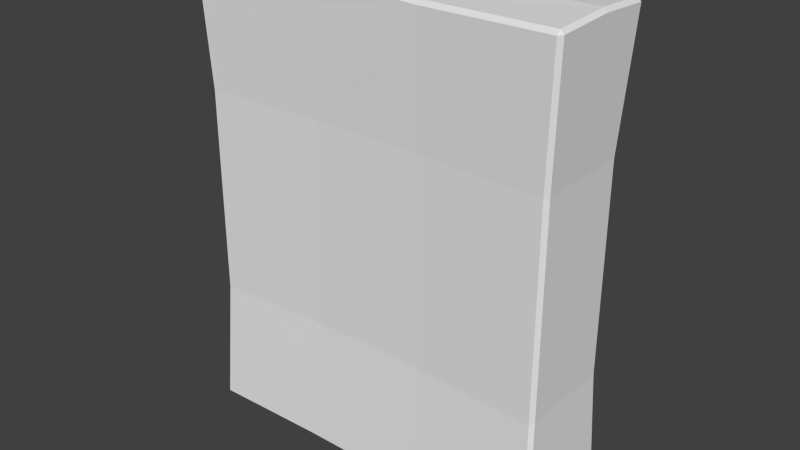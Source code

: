 # Source: LargeBox.blend  (saved by Blender 2.69.0; exported with 4.5.12 LTS)
import bpy
from mathutils import Matrix  # noqa: F401  (used for matrix-valued properties, if any)

bpy.ops.wm.read_factory_settings(use_empty=True)
scene = bpy.context.scene
scene.name = 'Scene'

# ---- collections
col_collection_1 = bpy.data.collections.new('Collection 1'); scene.collection.children.link(col_collection_1)

# ---- materials (node trees are filled in below, after node groups)
mat_gear_boxedcrackers_mat = bpy.data.materials.new('GEAR_BoxedCrackers_Mat')
mat_gear_boxedcrackers_mat.alpha_threshold = 0.0
mat_gear_boxedcrackers_mat.use_transparent_shadow = False
mat_gear_boxedcrackers_mat.roughness = 0.5
mat_gear_boxedcrackers_mat.line_color = (0.0, 0.0, 0.0, 1.0)

# ---- material node trees

# ---- world
world_world = bpy.data.worlds.new('World'); scene.world = world_world
world_world.color = (0.05088, 0.05088, 0.05088)
world_world.use_sun_shadow = False
world_world.sun_shadow_jitter_overblur = 0.0
world_world.cycles.sampling_method = 'MANUAL'
world_world.cycles.sample_map_resolution = 256

# ---- meshes
me_obj_boxedcrackers_lod0 = bpy.data.meshes.new('OBJ_BoxedCrackers_LOD0')
me_obj_boxedcrackers_lod0.from_pydata([(0.0449, 0.09856, -0.0346), (0.04209, 0.2516, -0.0346), (-0.03954, 0.2516, -0.0346), (-0.04235, 0.09856, -0.0346), (-0.1336, 0.2508, -0.03705), (-0.1374, 0.3448, -0.04399), (-0.1402, 0.3452, -0.04134), (-0.1364, 0.2518, -0.03441), (-0.1338, 0.09553, -0.03705), (-0.1364, 0.09857, -0.03441), (-0.04065, 0.3463, -0.0414), (-0.04268, 0.3495, -0.03914), (-0.1376, 0.3479, -0.04133), (0.04519, 0.3463, -0.03914), (0.04327, 0.3431, -0.0414), (-0.05112, 0.002726, -0.03803), (-0.1375, 0.002726, -0.04052), (-0.1364, 0.09857, -0.03441), (-0.1402, 0.002756, -0.03796), (-0.04067, 0.3524, -0.004759), (-0.1376, 0.3499, -0.005095), (-0.1376, 0.3479, -0.04133), (-0.1402, 0.3472, -0.005067), (-0.1402, 0.3452, -0.04134), (-0.04131, 0.3494, 0.03541), (-0.1376, 0.3478, 0.03763), (0.0433, 0.3492, -0.004759), (0.04386, 0.3462, 0.03541), (0.04327, 0.3431, 0.0377), (-0.04065, 0.3463, 0.0377), (-0.1376, 0.3478, 0.03763), (-0.1374, 0.3448, 0.04029), (0.1374, 0.3448, 0.04029), (0.1376, 0.3478, 0.03762), (-0.1336, 0.2508, 0.03695), (-0.1364, 0.2517, 0.03431), (-0.1402, 0.3451, 0.03764), (-0.1364, 0.09857, 0.03431), (-0.1338, 0.09553, 0.03695), (-0.1402, 0.002756, 0.03999), (-0.1375, 0.002726, 0.04255), (-0.03954, 0.2516, 0.0345), (-0.04235, 0.09856, 0.0345), (0.04209, 0.2516, 0.0345), (0.0449, 0.09856, 0.0345), (-0.05112, 0.002726, 0.04006), (0.04487, 0.002726, 0.04006), (0.1337, 0.09636, 0.03695), (0.1375, 0.002726, 0.04257), (0.1336, 0.2507, 0.03695), (-0.1376, 0.3499, -0.005095), (-0.1376, 0.3478, 0.03763), (-0.1402, 0.3451, 0.03764), (-0.1402, 0.3472, -0.005067), (-0.1364, 0.2517, 0.03431), (-0.1364, 0.2516, 0.0004485), (-0.1364, 0.2518, -0.03441), (-0.1402, 0.3452, -0.04134), (-0.1364, 0.09857, -0.03441), (-0.1364, 0.09856, 0.0004485), (-0.1364, 0.09857, 0.03431), (-0.1402, 0.003161, 0.0004737), (-0.1402, 0.002756, -0.03796), (-0.1402, 0.002756, 0.03999), (-0.1376, 3.02e-05, -0.03784), (-0.05136, 0.0002768, -0.03536), (-0.1375, 0.002726, -0.04052), (0.04487, 0.002726, -0.03803), (0.04504, 0.000277, -0.03536), (0.1375, 0.002726, -0.04054), (0.1376, 3.019e-05, -0.03786), (-0.05132, 0.003745, 0.0004377), (-0.1376, 0.0005347, 0.0004711), (-0.1402, 0.002756, -0.03796), (-0.1402, 0.003161, 0.0004737), (-0.05136, 0.0002843, 0.0374), (-0.1376, 3.103e-05, 0.03987), (-0.1402, 0.003161, 0.0004737), (-0.1402, 0.002756, 0.03999), (-0.1375, 0.002726, 0.04255), (-0.05112, 0.002726, 0.04006), (0.04504, 0.0002845, 0.0374), (0.04487, 0.002726, 0.04006), (0.1376, 3.101e-05, 0.0399), (0.1375, 0.002726, 0.04257), (0.04462, 0.003745, 0.0004377), (0.1376, 0.0005217, 0.0004714), (0.1376, 0.3479, -0.04133), (0.04327, 0.3431, -0.0414), (0.1374, 0.3448, -0.04398), (0.1376, 0.3499, -0.005095), (0.1336, 0.2507, -0.03705), (0.1337, 0.09636, -0.03705), (0.1402, 0.002756, -0.03796), (0.1364, 0.09857, -0.03441), (0.1402, 0.003161, 0.0004737), (0.1376, 3.019e-05, -0.03786), (0.1376, 0.0005217, 0.0004714), (0.1402, 0.002756, 0.03999), (0.1376, 3.101e-05, 0.0399), (0.1364, 0.09857, 0.03431), (0.1375, 0.002726, 0.04257), (0.1337, 0.09636, 0.03695), (0.1364, 0.09856, 0.0004485), (0.1364, 0.2516, 0.0004485), (0.1364, 0.2517, 0.03431), (0.1337, 0.09636, 0.03695), (0.1336, 0.2507, 0.03695), (0.1402, 0.3472, -0.005067), (0.1402, 0.3452, -0.04134), (0.1376, 0.3499, -0.005095), (0.1376, 0.3479, -0.04133), (0.1376, 0.3478, 0.03762), (0.1402, 0.3451, 0.03764), (0.1336, 0.2507, 0.03695), (0.1374, 0.3448, 0.04029), (0.1364, 0.2518, -0.03441), (0.1336, 0.2507, -0.03705), (0.1337, 0.09636, -0.03705)], [], [(0, 2, 1), (0, 3, 2), (3, 4, 2), (2, 4, 5), (6, 5, 4), (6, 4, 7), (7, 4, 8), (3, 8, 4), (7, 8, 9), (2, 5, 10), (1, 2, 10), (5, 11, 10), (5, 12, 11), (6, 12, 5), (10, 11, 13), (10, 13, 14), (15, 8, 3), (15, 16, 8), (16, 17, 8), (16, 18, 17), (13, 11, 19), (11, 20, 19), (11, 21, 20), (21, 22, 20), (21, 23, 22), (24, 19, 20), (24, 20, 25), (13, 19, 26), (27, 19, 24), (27, 26, 19), (24, 28, 27), (24, 29, 28), (30, 29, 24), (30, 31, 29), (32, 27, 28), (32, 33, 27), (29, 31, 34), (31, 35, 34), (31, 36, 35), (30, 36, 31), (34, 35, 37), (34, 37, 38), (39, 38, 37), (39, 40, 38), (29, 34, 41), (41, 34, 38), (28, 29, 41), (41, 38, 42), (42, 38, 40), (43, 41, 42), (28, 41, 43), (43, 42, 44), (42, 40, 45), (44, 42, 45), (44, 45, 46), (47, 44, 46), (47, 46, 48), (49, 44, 47), (49, 43, 44), (49, 28, 43), (49, 32, 28), (50, 52, 51), (50, 53, 52), (53, 54, 52), (53, 55, 54), (56, 55, 53), (56, 53, 57), (58, 55, 56), (58, 59, 55), (54, 55, 59), (54, 59, 60), (58, 61, 59), (60, 59, 61), (58, 62, 61), (60, 61, 63), (64, 15, 65), (64, 66, 15), (65, 15, 67), (65, 67, 68), (69, 68, 67), (69, 70, 68), (71, 64, 65), (71, 72, 64), (73, 64, 72), (73, 66, 64), (73, 72, 74), (75, 72, 71), (75, 76, 72), (77, 72, 76), (77, 76, 78), (79, 76, 75), (79, 78, 76), (79, 75, 80), (80, 75, 81), (81, 75, 71), (80, 81, 82), (83, 82, 81), (83, 84, 82), (81, 71, 85), (85, 71, 65), (85, 65, 68), (86, 85, 68), (86, 81, 85), (86, 83, 81), (86, 68, 70), (87, 88, 13), (87, 89, 88), (90, 87, 13), (90, 13, 26), (91, 88, 89), (91, 1, 88), (1, 10, 88), (92, 1, 91), (1, 92, 0), (92, 67, 0), (67, 3, 0), (67, 15, 3), (92, 69, 67), (92, 93, 69), (92, 94, 93), (95, 93, 94), (95, 96, 93), (96, 69, 93), (95, 97, 96), (98, 97, 95), (98, 99, 97), (100, 98, 95), (100, 101, 98), (101, 99, 98), (100, 102, 101), (100, 95, 103), (95, 94, 103), (100, 103, 104), (100, 104, 105), (105, 106, 100), (105, 107, 106), (105, 104, 108), (104, 109, 108), (109, 110, 108), (109, 111, 110), (108, 110, 112), (108, 112, 113), (105, 108, 113), (113, 114, 105), (113, 115, 114), (112, 115, 113), (104, 116, 109), (103, 116, 104), (89, 109, 116), (89, 111, 109), (89, 116, 117), (117, 116, 94), (117, 94, 118), (103, 94, 116), (90, 27, 33), (90, 26, 27)])
_uv = me_obj_boxedcrackers_lod0.uv_layers.new(name='UVMap')
_uv.uv.foreach_set('vector', [0.3988, 0.1998, 0.5935, 0.3845, 0.4047, 0.3845, 0.3988, 0.1998, 0.5994, 0.1998, 0.5935, 0.3845, 0.5994, 0.1998, 0.8092, 0.3845, 0.5935, 0.3845, 0.5935, 0.3845, 0.8092, 0.3845, 0.8112, 0.4958, 0.8172, 0.4962, 0.8112, 0.4958, 0.8092, 0.3845, 0.8172, 0.4962, 0.8092, 0.3845, 0.8172, 0.3846, 0.8172, 0.3846, 0.8092, 0.3845, 0.8112, 0.195, 0.5994, 0.1998, 0.8112, 0.195, 0.8092, 0.3845, 0.8172, 0.3846, 0.8112, 0.195, 0.8171, 0.1984, 0.5935, 0.3845, 0.8112, 0.4958, 0.5935, 0.4958, 0.4047, 0.3845, 0.5935, 0.3845, 0.5935, 0.4958, 0.8112, 0.4958, 0.5976, 0.5027, 0.5935, 0.4958, 0.8112, 0.4958, 0.8111, 0.5027, 0.5976, 0.5027, 0.8172, 0.4962, 0.8111, 0.5027, 0.8112, 0.4958, 0.5935, 0.4958, 0.5976, 0.5027, 0.4005, 0.5028, 0.5935, 0.4958, 0.4005, 0.5028, 0.4048, 0.4958, 0.6177, 0.09356, 0.8112, 0.195, 0.5994, 0.1998, 0.6177, 0.09356, 0.8113, 0.09407, 0.8112, 0.195, 0.8113, 0.09407, 0.8171, 0.1983, 0.8112, 0.195, 0.8113, 0.09407, 0.817, 0.09407, 0.8171, 0.1983, 0.4005, 0.5028, 0.5976, 0.5027, 0.5935, 0.5392, 0.5976, 0.5027, 0.8112, 0.5392, 0.5935, 0.5392, 0.5976, 0.5027, 0.8112, 0.5027, 0.8112, 0.5392, 0.8112, 0.5027, 0.817, 0.5388, 0.8112, 0.5392, 0.8112, 0.5027, 0.8169, 0.5027, 0.817, 0.5388, 0.5976, 0.5873, 0.5935, 0.5392, 0.8112, 0.5392, 0.5976, 0.5873, 0.8112, 0.5392, 0.8112, 0.5873, 0.4005, 0.5028, 0.5935, 0.5392, 0.4047, 0.5392, 0.4038, 0.5873, 0.5935, 0.5392, 0.5976, 0.5873, 0.4038, 0.5873, 0.4047, 0.5392, 0.5935, 0.5392, 0.5976, 0.5873, 0.4047, 0.5936, 0.4038, 0.5873, 0.5976, 0.5873, 0.5935, 0.5936, 0.4047, 0.5936, 0.811, 0.5873, 0.5935, 0.5936, 0.5976, 0.5873, 0.811, 0.5873, 0.8112, 0.5936, 0.5935, 0.5936, 0.1929, 0.5936, 0.4038, 0.5873, 0.4047, 0.5936, 0.1929, 0.5936, 0.1931, 0.5873, 0.4038, 0.5873, 0.5935, 0.5936, 0.8112, 0.5936, 0.8092, 0.6934, 0.8112, 0.5936, 0.8172, 0.6933, 0.8092, 0.6934, 0.8112, 0.5936, 0.8171, 0.5933, 0.8172, 0.6933, 0.811, 0.5873, 0.8171, 0.5933, 0.8112, 0.5936, 0.8092, 0.6934, 0.8172, 0.6933, 0.8171, 0.88, 0.8092, 0.6934, 0.8171, 0.88, 0.8112, 0.8837, 0.817, 0.9969, 0.8112, 0.8837, 0.8171, 0.88, 0.817, 0.9969, 0.8113, 0.9969, 0.8112, 0.8837, 0.5935, 0.5936, 0.8092, 0.6934, 0.5935, 0.6934, 0.5935, 0.6934, 0.8092, 0.6934, 0.8112, 0.8837, 0.4047, 0.5936, 0.5935, 0.5936, 0.5935, 0.6934, 0.5935, 0.6934, 0.8112, 0.8837, 0.5994, 0.8801, 0.5994, 0.8801, 0.8112, 0.8837, 0.8113, 0.9969, 0.4047, 0.6934, 0.5935, 0.6934, 0.5994, 0.8801, 0.4047, 0.5936, 0.5935, 0.6934, 0.4047, 0.6934, 0.4047, 0.6934, 0.5994, 0.8801, 0.3988, 0.8801, 0.5994, 0.8801, 0.8113, 0.9969, 0.6171, 0.997, 0.3988, 0.8801, 0.5994, 0.8801, 0.6171, 0.997, 0.3988, 0.8801, 0.6171, 0.997, 0.4013, 0.997, 0.193, 0.8827, 0.3988, 0.8801, 0.4013, 0.997, 0.193, 0.8827, 0.4013, 0.997, 0.1928, 0.9969, 0.195, 0.6934, 0.3988, 0.8801, 0.193, 0.8827, 0.195, 0.6934, 0.4047, 0.6934, 0.3988, 0.8801, 0.195, 0.6934, 0.4047, 0.5936, 0.4047, 0.6934, 0.195, 0.6934, 0.1929, 0.5936, 0.4047, 0.5936, 0.8941, 0.4989, 0.9924, 0.4959, 0.9924, 0.4989, 0.8941, 0.4989, 0.8942, 0.496, 0.9924, 0.4959, 0.8942, 0.496, 0.9922, 0.3847, 0.9924, 0.4959, 0.8942, 0.496, 0.9069, 0.3845, 0.9922, 0.3847, 0.8239, 0.3847, 0.9069, 0.3845, 0.8942, 0.496, 0.8239, 0.3847, 0.8942, 0.496, 0.8236, 0.4959, 0.8239, 0.1983, 0.9069, 0.3845, 0.8239, 0.3847, 0.8239, 0.1983, 0.9069, 0.1983, 0.9069, 0.3845, 0.9922, 0.3847, 0.9069, 0.3845, 0.9069, 0.1983, 0.9922, 0.3847, 0.9069, 0.1983, 0.9922, 0.1983, 0.8239, 0.1983, 0.9069, 0.09406, 0.9069, 0.1983, 0.9922, 0.1983, 0.9069, 0.1983, 0.9069, 0.09406, 0.8239, 0.1983, 0.8235, 0.09405, 0.9069, 0.09406, 0.9922, 0.1983, 0.9069, 0.09406, 0.9925, 0.09405, 0.8124, 0.08783, 0.6177, 0.09356, 0.6181, 0.08767, 0.8124, 0.08783, 0.8122, 0.09407, 0.6177, 0.09356, 0.6181, 0.08767, 0.6177, 0.09356, 0.4011, 0.09369, 0.6181, 0.08767, 0.4011, 0.09369, 0.4005, 0.08691, 0.1931, 0.09411, 0.4005, 0.08691, 0.4011, 0.09369, 0.1931, 0.09411, 0.1931, 0.08691, 0.4005, 0.08691, 0.6179, 0.04465, 0.8124, 0.08783, 0.6181, 0.08767, 0.6179, 0.04465, 0.8124, 0.04489, 0.8124, 0.08783, 0.8183, 0.08775, 0.8124, 0.08783, 0.8124, 0.04489, 0.8183, 0.08775, 0.8122, 0.09407, 0.8124, 0.08783, 0.8183, 0.08775, 0.8124, 0.04489, 0.8183, 0.04501, 0.6175, 0.01657, 0.8124, 0.04489, 0.6179, 0.04465, 0.6175, 0.01657, 0.8124, 0.01596, 0.8124, 0.04489, 0.8183, 0.04483, 0.8124, 0.04489, 0.8124, 0.01596, 0.8183, 0.04483, 0.8124, 0.01596, 0.8183, 0.01601, 0.8122, 0.0138, 0.8124, 0.01596, 0.6175, 0.01657, 0.8122, 0.0138, 0.8183, 0.01601, 0.8124, 0.01596, 0.8122, 0.0138, 0.6175, 0.01657, 0.6175, 0.01146, 0.6175, 0.01146, 0.6175, 0.01657, 0.401, 0.01657, 0.401, 0.01657, 0.6175, 0.01657, 0.6179, 0.04465, 0.6175, 0.01146, 0.401, 0.01657, 0.401, 0.01146, 0.1919, 0.01596, 0.401, 0.01146, 0.401, 0.01657, 0.1919, 0.01596, 0.1922, 0.01146, 0.401, 0.01146, 0.401, 0.01657, 0.6179, 0.04465, 0.4015, 0.04465, 0.4015, 0.04465, 0.6179, 0.04465, 0.6181, 0.08767, 0.4015, 0.04465, 0.6181, 0.08767, 0.4005, 0.08691, 0.1919, 0.04489, 0.4015, 0.04465, 0.4005, 0.08691, 0.1919, 0.04489, 0.401, 0.01657, 0.4015, 0.04465, 0.1919, 0.04489, 0.1919, 0.01596, 0.401, 0.01657, 0.1919, 0.04489, 0.4005, 0.08691, 0.1931, 0.08691, 0.1929, 0.5023, 0.4047, 0.4958, 0.4005, 0.5028, 0.1929, 0.5023, 0.195, 0.4958, 0.4047, 0.4958, 0.1929, 0.5392, 0.1929, 0.5023, 0.4005, 0.5028, 0.1929, 0.5392, 0.4005, 0.5028, 0.4047, 0.5392, 0.195, 0.3845, 0.4047, 0.4958, 0.195, 0.4958, 0.195, 0.3845, 0.4047, 0.3845, 0.4047, 0.4958, 0.4047, 0.3845, 0.5935, 0.4958, 0.4047, 0.4958, 0.1931, 0.196, 0.4047, 0.3845, 0.195, 0.3845, 0.4047, 0.3845, 0.1931, 0.196, 0.3988, 0.1998, 0.1931, 0.196, 0.4011, 0.09369, 0.3988, 0.1998, 0.4011, 0.09369, 0.5994, 0.1998, 0.3988, 0.1998, 0.4011, 0.09369, 0.6177, 0.09356, 0.5994, 0.1998, 0.1931, 0.196, 0.1931, 0.09411, 0.4011, 0.09369, 0.1931, 0.196, 0.1801, 0.09399, 0.1931, 0.09411, 0.1931, 0.196, 0.1797, 0.1983, 0.1801, 0.09399, 0.09062, 0.094, 0.1801, 0.09399, 0.1797, 0.1983, 0.09062, 0.094, 0.1797, 0.08645, 0.1801, 0.09399, 0.1797, 0.08645, 0.1931, 0.09411, 0.1801, 0.09399, 0.09062, 0.094, 0.09063, 0.08655, 0.1797, 0.08645, 0.008222, 0.09399, 0.09063, 0.08655, 0.09062, 0.094, 0.008222, 0.09399, 0.008555, 0.08645, 0.09063, 0.08655, 0.008547, 0.1983, 0.008222, 0.09399, 0.09062, 0.094, 0.008547, 0.1983, 0.002251, 0.09411, 0.008222, 0.09399, 0.002251, 0.09411, 0.008555, 0.08645, 0.008222, 0.09399, 0.008547, 0.1983, 0.002221, 0.196, 0.002251, 0.09411, 0.008547, 0.1983, 0.09062, 0.094, 0.09062, 0.1983, 0.09062, 0.094, 0.1797, 0.1983, 0.09062, 0.1983, 0.008547, 0.1983, 0.09062, 0.1983, 0.09062, 0.3845, 0.008547, 0.1983, 0.09062, 0.3845, 0.008535, 0.3847, 0.008535, 0.3847, 0.002141, 0.1983, 0.008547, 0.1983, 0.008535, 0.3847, 0.002141, 0.3835, 0.002141, 0.1983, 0.008535, 0.3847, 0.09062, 0.3845, 0.103, 0.496, 0.09062, 0.3845, 0.1799, 0.496, 0.103, 0.496, 0.1799, 0.496, 0.103, 0.5034, 0.103, 0.496, 0.1799, 0.496, 0.1798, 0.5033, 0.103, 0.5034, 0.103, 0.496, 0.103, 0.5034, 0.00836, 0.5033, 0.103, 0.496, 0.00836, 0.5033, 0.008311, 0.496, 0.008535, 0.3847, 0.103, 0.496, 0.008311, 0.496, 0.008311, 0.496, 0.002093, 0.3845, 0.008535, 0.3847, 0.008311, 0.496, 0.002098, 0.4957, 0.002093, 0.3845, 0.00836, 0.5033, 0.002098, 0.4957, 0.008311, 0.496, 0.09062, 0.3845, 0.1798, 0.3847, 0.1799, 0.496, 0.09062, 0.1983, 0.1798, 0.3847, 0.09062, 0.3845, 0.195, 0.4958, 0.1799, 0.496, 0.1798, 0.3847, 0.195, 0.4958, 0.1798, 0.5033, 0.1799, 0.496, 0.195, 0.4958, 0.1798, 0.3847, 0.195, 0.3845, 0.195, 0.3845, 0.1798, 0.3847, 0.1797, 0.1983, 0.195, 0.3845, 0.1797, 0.1983, 0.1931, 0.1983, 0.09062, 0.1983, 0.1797, 0.1983, 0.1798, 0.3847, 0.1929, 0.5392, 0.4038, 0.5873, 0.1931, 0.5873, 0.1929, 0.5392, 0.4047, 0.5392, 0.4038, 0.5873])
me_obj_boxedcrackers_lod0.materials.append(mat_gear_boxedcrackers_mat)
me_obj_boxedcrackers_lod0.use_remesh_preserve_volume = False
me_obj_boxedcrackers_lod0.use_remesh_preserve_attributes = False
me_obj_boxedcrackers_lod0.use_mirror_vertex_groups = False
me_obj_boxedcrackers_lod0.update()

# ---- objects
ob_largebox = bpy.data.objects.new('LargeBox', me_obj_boxedcrackers_lod0)

# ---- transforms, parenting, visibility, modifiers, constraints
ob_largebox.location = (0.0, 0.0, 0.0)
ob_largebox.rotation_euler = (1.571, -0.0, 0.0)
ob_largebox.lineart.crease_threshold = 0.0

# ---- collection membership
col_collection_1.objects.link(ob_largebox)

# ---- scene / render settings (as saved in the file)
scene.frame_start = 1; scene.frame_end = 250; scene.frame_set(1)
scene.render.engine = 'BLENDER_EEVEE_NEXT'
scene.render.image_settings.compression = 90
scene.render.resolution_percentage = 50
scene.render.dither_intensity = 0.0
scene.cycles.use_denoising = False
scene.cycles.samples = 10
scene.cycles.sampling_pattern = 'TABULATED_SOBOL'
scene.cycles.light_sampling_threshold = 0.0
scene.cycles.use_adaptive_sampling = False
scene.cycles.use_light_tree = False
scene.cycles.blur_glossy = 0.0
scene.cycles.volume_bounces = 1
scene.cycles.pixel_filter_type = 'GAUSSIAN'
scene.cycles.sample_clamp_indirect = 0.0
scene.view_settings.view_transform = 'Standard'
bpy.context.view_layer.update()

# ---- added for rendering (the .blend has no active camera and no usable light): camera, sun
cam_auto = bpy.data.cameras.new('AutoCamera')
cam_auto.lens = 50.0
cam_auto.sensor_width = 36.0
cam_auto.clip_end = 1000.0
ob_auto_camera = bpy.data.objects.new('AutoCamera', cam_auto)
scene.collection.objects.link(ob_auto_camera)
ob_auto_camera.location = (0.424251, -0.508396, 0.515616)
ob_auto_camera.rotation_euler = (1.09748, -7.21219e-08, 0.694738)
scene.camera = ob_auto_camera
light_auto_sun = bpy.data.lights.new('AutoSun', 'SUN')
light_auto_sun.energy = 3.0
light_auto_sun.angle = 0.0523599
ob_auto_sun = bpy.data.objects.new('AutoSun', light_auto_sun)
scene.collection.objects.link(ob_auto_sun)
ob_auto_sun.rotation_euler = (0.872665, 0.174533, 0.523599)
bpy.context.view_layer.update()
